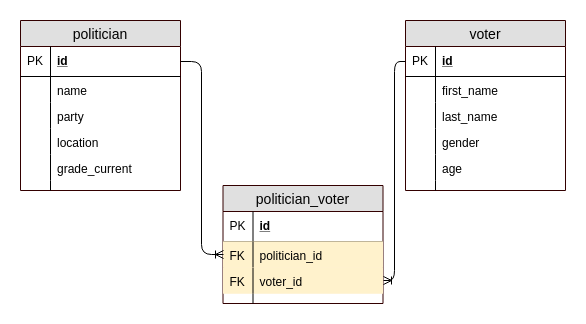

The diagram above was exported from draw.io. Its source (the exported page's mxGraphModel, read from the mxfile embedded in the PNG):
<mxGraphModel dx="868" dy="353" grid="1" gridSize="10" guides="1" tooltips="1" connect="1" arrows="1" fold="1" page="1" pageScale="1" pageWidth="1169" pageHeight="827" math="0" shadow="0">
  <root>
    <mxCell id="Rr-xDWwhfSR19GsFj0h_-0" />
    <mxCell id="Rr-xDWwhfSR19GsFj0h_-1" parent="Rr-xDWwhfSR19GsFj0h_-0" />
    <mxCell id="Rr-xDWwhfSR19GsFj0h_-2" value="politician" style="swimlane;fontStyle=0;childLayout=stackLayout;horizontal=1;startSize=26;fillColor=#e0e0e0;horizontalStack=0;resizeParent=1;resizeParentMax=0;resizeLast=0;collapsible=1;marginBottom=0;swimlaneFillColor=#ffffff;align=center;fontSize=14;strokeColor=#330000;" vertex="1" parent="Rr-xDWwhfSR19GsFj0h_-1">
      <mxGeometry x="105" y="27" width="160" height="170" as="geometry">
        <mxRectangle x="105" y="27" width="90" height="26" as="alternateBounds" />
      </mxGeometry>
    </mxCell>
    <mxCell id="Rr-xDWwhfSR19GsFj0h_-3" value="id" style="shape=partialRectangle;top=0;left=0;right=0;bottom=1;align=left;verticalAlign=middle;fillColor=none;spacingLeft=34;spacingRight=4;overflow=hidden;rotatable=0;points=[[0,0.5],[1,0.5]];portConstraint=eastwest;dropTarget=0;fontStyle=5;fontSize=12;" vertex="1" parent="Rr-xDWwhfSR19GsFj0h_-2">
      <mxGeometry y="26" width="160" height="30" as="geometry" />
    </mxCell>
    <mxCell id="Rr-xDWwhfSR19GsFj0h_-4" value="PK" style="shape=partialRectangle;top=0;left=0;bottom=0;fillColor=none;align=left;verticalAlign=middle;spacingLeft=4;spacingRight=4;overflow=hidden;rotatable=0;points=[];portConstraint=eastwest;part=1;fontSize=12;" vertex="1" connectable="0" parent="Rr-xDWwhfSR19GsFj0h_-3">
      <mxGeometry width="30" height="30" as="geometry" />
    </mxCell>
    <mxCell id="Rr-xDWwhfSR19GsFj0h_-5" value="name" style="shape=partialRectangle;top=0;left=0;right=0;bottom=0;align=left;verticalAlign=top;fillColor=none;spacingLeft=34;spacingRight=4;overflow=hidden;rotatable=0;points=[[0,0.5],[1,0.5]];portConstraint=eastwest;dropTarget=0;fontSize=12;" vertex="1" parent="Rr-xDWwhfSR19GsFj0h_-2">
      <mxGeometry y="56" width="160" height="26" as="geometry" />
    </mxCell>
    <mxCell id="Rr-xDWwhfSR19GsFj0h_-6" value="" style="shape=partialRectangle;top=0;left=0;bottom=0;fillColor=none;align=left;verticalAlign=top;spacingLeft=4;spacingRight=4;overflow=hidden;rotatable=0;points=[];portConstraint=eastwest;part=1;fontSize=12;" vertex="1" connectable="0" parent="Rr-xDWwhfSR19GsFj0h_-5">
      <mxGeometry width="30" height="26" as="geometry" />
    </mxCell>
    <mxCell id="Rr-xDWwhfSR19GsFj0h_-7" value="party" style="shape=partialRectangle;top=0;left=0;right=0;bottom=0;align=left;verticalAlign=top;fillColor=none;spacingLeft=34;spacingRight=4;overflow=hidden;rotatable=0;points=[[0,0.5],[1,0.5]];portConstraint=eastwest;dropTarget=0;fontSize=12;" vertex="1" parent="Rr-xDWwhfSR19GsFj0h_-2">
      <mxGeometry y="82" width="160" height="26" as="geometry" />
    </mxCell>
    <mxCell id="Rr-xDWwhfSR19GsFj0h_-8" value="" style="shape=partialRectangle;top=0;left=0;bottom=0;fillColor=none;align=left;verticalAlign=top;spacingLeft=4;spacingRight=4;overflow=hidden;rotatable=0;points=[];portConstraint=eastwest;part=1;fontSize=12;" vertex="1" connectable="0" parent="Rr-xDWwhfSR19GsFj0h_-7">
      <mxGeometry width="30" height="26" as="geometry" />
    </mxCell>
    <mxCell id="Rr-xDWwhfSR19GsFj0h_-9" value="location" style="shape=partialRectangle;top=0;left=0;right=0;bottom=0;align=left;verticalAlign=top;fillColor=none;spacingLeft=34;spacingRight=4;overflow=hidden;rotatable=0;points=[[0,0.5],[1,0.5]];portConstraint=eastwest;dropTarget=0;fontSize=12;" vertex="1" parent="Rr-xDWwhfSR19GsFj0h_-2">
      <mxGeometry y="108" width="160" height="26" as="geometry" />
    </mxCell>
    <mxCell id="Rr-xDWwhfSR19GsFj0h_-10" value="" style="shape=partialRectangle;top=0;left=0;bottom=0;fillColor=none;align=left;verticalAlign=top;spacingLeft=4;spacingRight=4;overflow=hidden;rotatable=0;points=[];portConstraint=eastwest;part=1;fontSize=12;" vertex="1" connectable="0" parent="Rr-xDWwhfSR19GsFj0h_-9">
      <mxGeometry width="30" height="26" as="geometry" />
    </mxCell>
    <mxCell id="Rr-xDWwhfSR19GsFj0h_-14" value="grade_current" style="shape=partialRectangle;top=0;left=0;right=0;bottom=0;align=left;verticalAlign=top;fillColor=none;spacingLeft=34;spacingRight=4;overflow=hidden;rotatable=0;points=[[0,0.5],[1,0.5]];portConstraint=eastwest;dropTarget=0;fontSize=12;" vertex="1" parent="Rr-xDWwhfSR19GsFj0h_-2">
      <mxGeometry y="134" width="160" height="26" as="geometry" />
    </mxCell>
    <mxCell id="Rr-xDWwhfSR19GsFj0h_-15" value="" style="shape=partialRectangle;top=0;left=0;bottom=0;fillColor=none;align=left;verticalAlign=top;spacingLeft=4;spacingRight=4;overflow=hidden;rotatable=0;points=[];portConstraint=eastwest;part=1;fontSize=12;" vertex="1" connectable="0" parent="Rr-xDWwhfSR19GsFj0h_-14">
      <mxGeometry width="30" height="26" as="geometry" />
    </mxCell>
    <mxCell id="Rr-xDWwhfSR19GsFj0h_-11" value="" style="shape=partialRectangle;top=0;left=0;right=0;bottom=0;align=left;verticalAlign=top;fillColor=none;spacingLeft=34;spacingRight=4;overflow=hidden;rotatable=0;points=[[0,0.5],[1,0.5]];portConstraint=eastwest;dropTarget=0;fontSize=12;" vertex="1" parent="Rr-xDWwhfSR19GsFj0h_-2">
      <mxGeometry y="160" width="160" height="10" as="geometry" />
    </mxCell>
    <mxCell id="Rr-xDWwhfSR19GsFj0h_-12" value="" style="shape=partialRectangle;top=0;left=0;bottom=0;fillColor=none;align=left;verticalAlign=top;spacingLeft=4;spacingRight=4;overflow=hidden;rotatable=0;points=[];portConstraint=eastwest;part=1;fontSize=12;" vertex="1" connectable="0" parent="Rr-xDWwhfSR19GsFj0h_-11">
      <mxGeometry width="30" height="10" as="geometry" />
    </mxCell>
    <mxCell id="Rr-xDWwhfSR19GsFj0h_-16" value="voter" style="swimlane;fontStyle=0;childLayout=stackLayout;horizontal=1;startSize=26;fillColor=#e0e0e0;horizontalStack=0;resizeParent=1;resizeParentMax=0;resizeLast=0;collapsible=1;marginBottom=0;swimlaneFillColor=#ffffff;align=center;fontSize=14;strokeColor=#330000;" vertex="1" parent="Rr-xDWwhfSR19GsFj0h_-1">
      <mxGeometry x="490" y="27" width="160" height="170" as="geometry" />
    </mxCell>
    <mxCell id="Rr-xDWwhfSR19GsFj0h_-17" value="id" style="shape=partialRectangle;top=0;left=0;right=0;bottom=1;align=left;verticalAlign=middle;fillColor=none;spacingLeft=34;spacingRight=4;overflow=hidden;rotatable=0;points=[[0,0.5],[1,0.5]];portConstraint=eastwest;dropTarget=0;fontStyle=5;fontSize=12;" vertex="1" parent="Rr-xDWwhfSR19GsFj0h_-16">
      <mxGeometry y="26" width="160" height="30" as="geometry" />
    </mxCell>
    <mxCell id="Rr-xDWwhfSR19GsFj0h_-18" value="PK" style="shape=partialRectangle;top=0;left=0;bottom=0;fillColor=none;align=left;verticalAlign=middle;spacingLeft=4;spacingRight=4;overflow=hidden;rotatable=0;points=[];portConstraint=eastwest;part=1;fontSize=12;" vertex="1" connectable="0" parent="Rr-xDWwhfSR19GsFj0h_-17">
      <mxGeometry width="30" height="30" as="geometry" />
    </mxCell>
    <mxCell id="Rr-xDWwhfSR19GsFj0h_-19" value="first_name" style="shape=partialRectangle;top=0;left=0;right=0;bottom=0;align=left;verticalAlign=top;fillColor=none;spacingLeft=34;spacingRight=4;overflow=hidden;rotatable=0;points=[[0,0.5],[1,0.5]];portConstraint=eastwest;dropTarget=0;fontSize=12;" vertex="1" parent="Rr-xDWwhfSR19GsFj0h_-16">
      <mxGeometry y="56" width="160" height="26" as="geometry" />
    </mxCell>
    <mxCell id="Rr-xDWwhfSR19GsFj0h_-20" value="" style="shape=partialRectangle;top=0;left=0;bottom=0;fillColor=none;align=left;verticalAlign=top;spacingLeft=4;spacingRight=4;overflow=hidden;rotatable=0;points=[];portConstraint=eastwest;part=1;fontSize=12;" vertex="1" connectable="0" parent="Rr-xDWwhfSR19GsFj0h_-19">
      <mxGeometry width="30" height="26" as="geometry" />
    </mxCell>
    <mxCell id="Rr-xDWwhfSR19GsFj0h_-21" value="last_name" style="shape=partialRectangle;top=0;left=0;right=0;bottom=0;align=left;verticalAlign=top;fillColor=none;spacingLeft=34;spacingRight=4;overflow=hidden;rotatable=0;points=[[0,0.5],[1,0.5]];portConstraint=eastwest;dropTarget=0;fontSize=12;" vertex="1" parent="Rr-xDWwhfSR19GsFj0h_-16">
      <mxGeometry y="82" width="160" height="26" as="geometry" />
    </mxCell>
    <mxCell id="Rr-xDWwhfSR19GsFj0h_-22" value="" style="shape=partialRectangle;top=0;left=0;bottom=0;fillColor=none;align=left;verticalAlign=top;spacingLeft=4;spacingRight=4;overflow=hidden;rotatable=0;points=[];portConstraint=eastwest;part=1;fontSize=12;" vertex="1" connectable="0" parent="Rr-xDWwhfSR19GsFj0h_-21">
      <mxGeometry width="30" height="26" as="geometry" />
    </mxCell>
    <mxCell id="Rr-xDWwhfSR19GsFj0h_-27" value="gender" style="shape=partialRectangle;top=0;left=0;right=0;bottom=0;align=left;verticalAlign=top;fillColor=none;spacingLeft=34;spacingRight=4;overflow=hidden;rotatable=0;points=[[0,0.5],[1,0.5]];portConstraint=eastwest;dropTarget=0;fontSize=12;" vertex="1" parent="Rr-xDWwhfSR19GsFj0h_-16">
      <mxGeometry y="108" width="160" height="26" as="geometry" />
    </mxCell>
    <mxCell id="Rr-xDWwhfSR19GsFj0h_-28" value="" style="shape=partialRectangle;top=0;left=0;bottom=0;fillColor=none;align=left;verticalAlign=top;spacingLeft=4;spacingRight=4;overflow=hidden;rotatable=0;points=[];portConstraint=eastwest;part=1;fontSize=12;" vertex="1" connectable="0" parent="Rr-xDWwhfSR19GsFj0h_-27">
      <mxGeometry width="30" height="26" as="geometry" />
    </mxCell>
    <mxCell id="Rr-xDWwhfSR19GsFj0h_-23" value="age" style="shape=partialRectangle;top=0;left=0;right=0;bottom=0;align=left;verticalAlign=top;fillColor=none;spacingLeft=34;spacingRight=4;overflow=hidden;rotatable=0;points=[[0,0.5],[1,0.5]];portConstraint=eastwest;dropTarget=0;fontSize=12;" vertex="1" parent="Rr-xDWwhfSR19GsFj0h_-16">
      <mxGeometry y="134" width="160" height="26" as="geometry" />
    </mxCell>
    <mxCell id="Rr-xDWwhfSR19GsFj0h_-24" value="" style="shape=partialRectangle;top=0;left=0;bottom=0;fillColor=none;align=left;verticalAlign=top;spacingLeft=4;spacingRight=4;overflow=hidden;rotatable=0;points=[];portConstraint=eastwest;part=1;fontSize=12;" vertex="1" connectable="0" parent="Rr-xDWwhfSR19GsFj0h_-23">
      <mxGeometry width="30" height="26" as="geometry" />
    </mxCell>
    <mxCell id="Rr-xDWwhfSR19GsFj0h_-25" value="" style="shape=partialRectangle;top=0;left=0;right=0;bottom=0;align=left;verticalAlign=top;fillColor=none;spacingLeft=34;spacingRight=4;overflow=hidden;rotatable=0;points=[[0,0.5],[1,0.5]];portConstraint=eastwest;dropTarget=0;fontSize=12;" vertex="1" parent="Rr-xDWwhfSR19GsFj0h_-16">
      <mxGeometry y="160" width="160" height="10" as="geometry" />
    </mxCell>
    <mxCell id="Rr-xDWwhfSR19GsFj0h_-26" value="" style="shape=partialRectangle;top=0;left=0;bottom=0;fillColor=none;align=left;verticalAlign=top;spacingLeft=4;spacingRight=4;overflow=hidden;rotatable=0;points=[];portConstraint=eastwest;part=1;fontSize=12;" vertex="1" connectable="0" parent="Rr-xDWwhfSR19GsFj0h_-25">
      <mxGeometry width="30" height="10" as="geometry" />
    </mxCell>
    <mxCell id="Rr-xDWwhfSR19GsFj0h_-33" value="politician_voter" style="swimlane;fontStyle=0;childLayout=stackLayout;horizontal=1;startSize=26;fillColor=#e0e0e0;horizontalStack=0;resizeParent=1;resizeParentMax=0;resizeLast=0;collapsible=1;marginBottom=0;swimlaneFillColor=#ffffff;align=center;fontSize=14;strokeColor=#330000;" vertex="1" parent="Rr-xDWwhfSR19GsFj0h_-1">
      <mxGeometry x="307.5" y="192" width="160" height="118" as="geometry" />
    </mxCell>
    <mxCell id="Rr-xDWwhfSR19GsFj0h_-34" value="id" style="shape=partialRectangle;top=0;left=0;right=0;bottom=1;align=left;verticalAlign=middle;fillColor=none;spacingLeft=34;spacingRight=4;overflow=hidden;rotatable=0;points=[[0,0.5],[1,0.5]];portConstraint=eastwest;dropTarget=0;fontStyle=5;fontSize=12;" vertex="1" parent="Rr-xDWwhfSR19GsFj0h_-33">
      <mxGeometry y="26" width="160" height="30" as="geometry" />
    </mxCell>
    <mxCell id="Rr-xDWwhfSR19GsFj0h_-35" value="PK" style="shape=partialRectangle;top=0;left=0;bottom=0;fillColor=none;align=left;verticalAlign=middle;spacingLeft=4;spacingRight=4;overflow=hidden;rotatable=0;points=[];portConstraint=eastwest;part=1;fontSize=12;" vertex="1" connectable="0" parent="Rr-xDWwhfSR19GsFj0h_-34">
      <mxGeometry width="30" height="30" as="geometry" />
    </mxCell>
    <mxCell id="Rr-xDWwhfSR19GsFj0h_-40" value="politician_id" style="shape=partialRectangle;top=0;left=0;right=0;bottom=0;align=left;verticalAlign=top;fillColor=#fff2cc;spacingLeft=34;spacingRight=4;overflow=hidden;rotatable=0;points=[[0,0.5],[1,0.5]];portConstraint=eastwest;dropTarget=0;fontSize=12;strokeColor=#d6b656;" vertex="1" parent="Rr-xDWwhfSR19GsFj0h_-33">
      <mxGeometry y="56" width="160" height="26" as="geometry" />
    </mxCell>
    <mxCell id="Rr-xDWwhfSR19GsFj0h_-41" value="FK" style="shape=partialRectangle;top=0;left=0;bottom=0;fillColor=none;align=left;verticalAlign=top;spacingLeft=4;spacingRight=4;overflow=hidden;rotatable=0;points=[];portConstraint=eastwest;part=1;fontSize=12;" vertex="1" connectable="0" parent="Rr-xDWwhfSR19GsFj0h_-40">
      <mxGeometry width="30" height="26" as="geometry" />
    </mxCell>
    <mxCell id="mgZE1_i3SFEd0CCp82ZU-0" value="voter_id" style="shape=partialRectangle;top=0;left=0;right=0;bottom=0;align=left;verticalAlign=top;fillColor=#fff2cc;spacingLeft=34;spacingRight=4;overflow=hidden;rotatable=0;points=[[0,0.5],[1,0.5]];portConstraint=eastwest;dropTarget=0;fontSize=12;strokeColor=#d6b656;" vertex="1" parent="Rr-xDWwhfSR19GsFj0h_-33">
      <mxGeometry y="82" width="160" height="26" as="geometry" />
    </mxCell>
    <mxCell id="mgZE1_i3SFEd0CCp82ZU-1" value="FK" style="shape=partialRectangle;top=0;left=0;bottom=0;fillColor=none;align=left;verticalAlign=top;spacingLeft=4;spacingRight=4;overflow=hidden;rotatable=0;points=[];portConstraint=eastwest;part=1;fontSize=12;" vertex="1" connectable="0" parent="mgZE1_i3SFEd0CCp82ZU-0">
      <mxGeometry width="30" height="26" as="geometry" />
    </mxCell>
    <mxCell id="Rr-xDWwhfSR19GsFj0h_-42" value="" style="shape=partialRectangle;top=0;left=0;right=0;bottom=0;align=left;verticalAlign=top;fillColor=none;spacingLeft=34;spacingRight=4;overflow=hidden;rotatable=0;points=[[0,0.5],[1,0.5]];portConstraint=eastwest;dropTarget=0;fontSize=12;" vertex="1" parent="Rr-xDWwhfSR19GsFj0h_-33">
      <mxGeometry y="108" width="160" height="10" as="geometry" />
    </mxCell>
    <mxCell id="Rr-xDWwhfSR19GsFj0h_-43" value="" style="shape=partialRectangle;top=0;left=0;bottom=0;fillColor=none;align=left;verticalAlign=top;spacingLeft=4;spacingRight=4;overflow=hidden;rotatable=0;points=[];portConstraint=eastwest;part=1;fontSize=12;" vertex="1" connectable="0" parent="Rr-xDWwhfSR19GsFj0h_-42">
      <mxGeometry width="30" height="10" as="geometry" />
    </mxCell>
    <mxCell id="mgZE1_i3SFEd0CCp82ZU-2" value="" style="edgeStyle=orthogonalEdgeStyle;fontSize=12;html=1;endArrow=ERoneToMany;endFill=0;exitX=1;exitY=0.5;exitDx=0;exitDy=0;entryX=0;entryY=0.5;entryDx=0;entryDy=0;" edge="1" parent="Rr-xDWwhfSR19GsFj0h_-1" source="Rr-xDWwhfSR19GsFj0h_-3" target="Rr-xDWwhfSR19GsFj0h_-40">
      <mxGeometry width="100" height="100" relative="1" as="geometry">
        <mxPoint x="110" y="430" as="sourcePoint" />
        <mxPoint x="210" y="330" as="targetPoint" />
      </mxGeometry>
    </mxCell>
    <mxCell id="mgZE1_i3SFEd0CCp82ZU-3" value="" style="edgeStyle=orthogonalEdgeStyle;fontSize=12;html=1;endArrow=ERoneToMany;endFill=0;exitX=0;exitY=0.5;exitDx=0;exitDy=0;entryX=1;entryY=0.5;entryDx=0;entryDy=0;" edge="1" parent="Rr-xDWwhfSR19GsFj0h_-1" source="Rr-xDWwhfSR19GsFj0h_-17" target="mgZE1_i3SFEd0CCp82ZU-0">
      <mxGeometry width="100" height="100" relative="1" as="geometry">
        <mxPoint x="110" y="430" as="sourcePoint" />
        <mxPoint x="210" y="330" as="targetPoint" />
      </mxGeometry>
    </mxCell>
  </root>
</mxGraphModel>